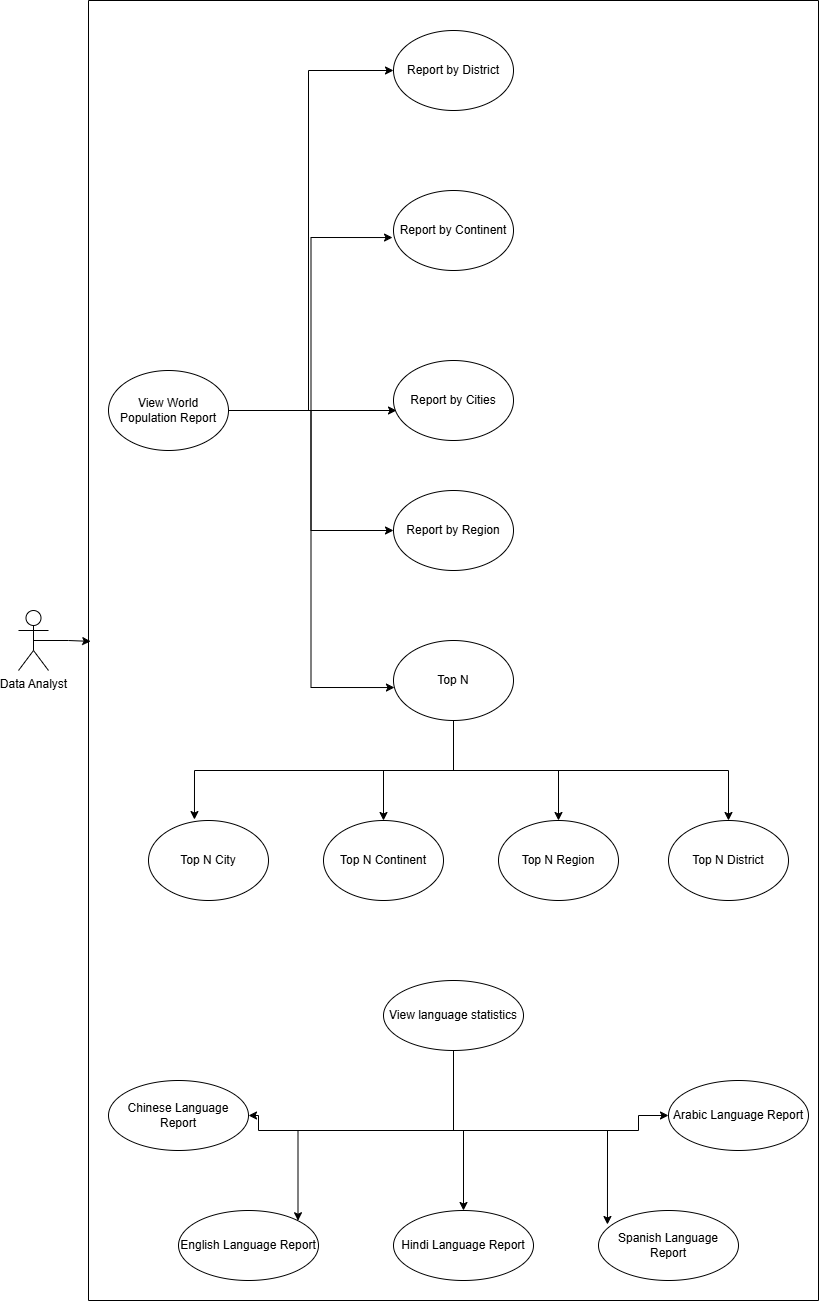

The diagram above was exported from draw.io. Its source (the exported page's mxGraphModel, read from the mxfile embedded in the PNG):
<mxGraphModel dx="872" dy="1565" grid="1" gridSize="10" guides="1" tooltips="1" connect="1" arrows="1" fold="1" page="1" pageScale="1" pageWidth="850" pageHeight="1100" background="none" math="0" shadow="0">
  <root>
    <mxCell id="0" />
    <mxCell id="1" parent="0" />
    <mxCell id="b8JOZ200KvobYOIYoQXV-1" value="Data Analyst" style="shape=umlActor;verticalLabelPosition=bottom;verticalAlign=top;html=1;outlineConnect=0;" parent="1" vertex="1">
      <mxGeometry x="20" y="370" width="30" height="60" as="geometry" />
    </mxCell>
    <mxCell id="b8JOZ200KvobYOIYoQXV-2" value="" style="swimlane;startSize=0;" parent="1" vertex="1">
      <mxGeometry x="90" y="-240" width="730" height="1300" as="geometry" />
    </mxCell>
    <mxCell id="b8JOZ200KvobYOIYoQXV-20" style="edgeStyle=orthogonalEdgeStyle;rounded=0;orthogonalLoop=1;jettySize=auto;html=1;exitX=1;exitY=0.5;exitDx=0;exitDy=0;entryX=0;entryY=0.5;entryDx=0;entryDy=0;" parent="b8JOZ200KvobYOIYoQXV-2" source="b8JOZ200KvobYOIYoQXV-4" target="b8JOZ200KvobYOIYoQXV-7" edge="1">
      <mxGeometry relative="1" as="geometry" />
    </mxCell>
    <mxCell id="b8JOZ200KvobYOIYoQXV-24" style="edgeStyle=orthogonalEdgeStyle;rounded=0;orthogonalLoop=1;jettySize=auto;html=1;exitX=1;exitY=0.5;exitDx=0;exitDy=0;entryX=0;entryY=0.5;entryDx=0;entryDy=0;" parent="b8JOZ200KvobYOIYoQXV-2" source="b8JOZ200KvobYOIYoQXV-4" target="b8JOZ200KvobYOIYoQXV-5" edge="1">
      <mxGeometry relative="1" as="geometry">
        <Array as="points">
          <mxPoint x="220" y="410" />
          <mxPoint x="220" y="70" />
        </Array>
      </mxGeometry>
    </mxCell>
    <mxCell id="b8JOZ200KvobYOIYoQXV-4" value="View World Population Report" style="ellipse;whiteSpace=wrap;html=1;" parent="b8JOZ200KvobYOIYoQXV-2" vertex="1">
      <mxGeometry x="20" y="370" width="120" height="80" as="geometry" />
    </mxCell>
    <mxCell id="b8JOZ200KvobYOIYoQXV-7" value="Report by Region" style="ellipse;whiteSpace=wrap;html=1;" parent="b8JOZ200KvobYOIYoQXV-2" vertex="1">
      <mxGeometry x="305" y="490" width="120" height="80" as="geometry" />
    </mxCell>
    <mxCell id="b8JOZ200KvobYOIYoQXV-5" value="Report by District" style="ellipse;whiteSpace=wrap;html=1;" parent="b8JOZ200KvobYOIYoQXV-2" vertex="1">
      <mxGeometry x="305" y="30" width="120" height="80" as="geometry" />
    </mxCell>
    <mxCell id="b8JOZ200KvobYOIYoQXV-6" value="Report by Continent" style="ellipse;whiteSpace=wrap;html=1;" parent="b8JOZ200KvobYOIYoQXV-2" vertex="1">
      <mxGeometry x="305" y="190" width="120" height="80" as="geometry" />
    </mxCell>
    <mxCell id="b8JOZ200KvobYOIYoQXV-15" style="edgeStyle=orthogonalEdgeStyle;rounded=0;orthogonalLoop=1;jettySize=auto;html=1;exitX=0.5;exitY=1;exitDx=0;exitDy=0;" parent="b8JOZ200KvobYOIYoQXV-2" source="b8JOZ200KvobYOIYoQXV-8" target="b8JOZ200KvobYOIYoQXV-13" edge="1">
      <mxGeometry relative="1" as="geometry">
        <Array as="points">
          <mxPoint x="365" y="770" />
          <mxPoint x="295" y="770" />
        </Array>
      </mxGeometry>
    </mxCell>
    <mxCell id="b8JOZ200KvobYOIYoQXV-16" style="edgeStyle=orthogonalEdgeStyle;rounded=0;orthogonalLoop=1;jettySize=auto;html=1;exitX=0.5;exitY=1;exitDx=0;exitDy=0;entryX=0.5;entryY=0;entryDx=0;entryDy=0;" parent="b8JOZ200KvobYOIYoQXV-2" source="b8JOZ200KvobYOIYoQXV-8" target="b8JOZ200KvobYOIYoQXV-12" edge="1">
      <mxGeometry relative="1" as="geometry" />
    </mxCell>
    <mxCell id="b8JOZ200KvobYOIYoQXV-18" style="edgeStyle=orthogonalEdgeStyle;rounded=0;orthogonalLoop=1;jettySize=auto;html=1;exitX=0.5;exitY=1;exitDx=0;exitDy=0;entryX=0.5;entryY=0;entryDx=0;entryDy=0;" parent="b8JOZ200KvobYOIYoQXV-2" source="b8JOZ200KvobYOIYoQXV-8" edge="1">
      <mxGeometry relative="1" as="geometry">
        <mxPoint x="640" y="820" as="targetPoint" />
      </mxGeometry>
    </mxCell>
    <mxCell id="b8JOZ200KvobYOIYoQXV-8" value="Top N" style="ellipse;whiteSpace=wrap;html=1;" parent="b8JOZ200KvobYOIYoQXV-2" vertex="1">
      <mxGeometry x="305" y="640" width="120" height="80" as="geometry" />
    </mxCell>
    <mxCell id="b8JOZ200KvobYOIYoQXV-9" value="Report by Cities" style="ellipse;whiteSpace=wrap;html=1;" parent="b8JOZ200KvobYOIYoQXV-2" vertex="1">
      <mxGeometry x="305" y="360" width="120" height="80" as="geometry" />
    </mxCell>
    <mxCell id="b8JOZ200KvobYOIYoQXV-10" value="Top N City" style="ellipse;whiteSpace=wrap;html=1;" parent="b8JOZ200KvobYOIYoQXV-2" vertex="1">
      <mxGeometry x="60" y="820" width="120" height="80" as="geometry" />
    </mxCell>
    <mxCell id="b8JOZ200KvobYOIYoQXV-13" value="Top N Continent" style="ellipse;whiteSpace=wrap;html=1;" parent="b8JOZ200KvobYOIYoQXV-2" vertex="1">
      <mxGeometry x="235" y="820" width="120" height="80" as="geometry" />
    </mxCell>
    <mxCell id="b8JOZ200KvobYOIYoQXV-12" value="Top N Region" style="ellipse;whiteSpace=wrap;html=1;" parent="b8JOZ200KvobYOIYoQXV-2" vertex="1">
      <mxGeometry x="410" y="820" width="120" height="80" as="geometry" />
    </mxCell>
    <mxCell id="b8JOZ200KvobYOIYoQXV-11" value="Top N District" style="ellipse;whiteSpace=wrap;html=1;" parent="b8JOZ200KvobYOIYoQXV-2" vertex="1">
      <mxGeometry x="580" y="820" width="120" height="80" as="geometry" />
    </mxCell>
    <mxCell id="b8JOZ200KvobYOIYoQXV-17" style="edgeStyle=orthogonalEdgeStyle;rounded=0;orthogonalLoop=1;jettySize=auto;html=1;exitX=0.5;exitY=1;exitDx=0;exitDy=0;entryX=0.383;entryY=-0.012;entryDx=0;entryDy=0;entryPerimeter=0;" parent="b8JOZ200KvobYOIYoQXV-2" source="b8JOZ200KvobYOIYoQXV-8" target="b8JOZ200KvobYOIYoQXV-10" edge="1">
      <mxGeometry relative="1" as="geometry" />
    </mxCell>
    <mxCell id="b8JOZ200KvobYOIYoQXV-19" style="edgeStyle=orthogonalEdgeStyle;rounded=0;orthogonalLoop=1;jettySize=auto;html=1;exitX=1;exitY=0.5;exitDx=0;exitDy=0;entryX=0.025;entryY=0.625;entryDx=0;entryDy=0;entryPerimeter=0;" parent="b8JOZ200KvobYOIYoQXV-2" source="b8JOZ200KvobYOIYoQXV-4" target="b8JOZ200KvobYOIYoQXV-9" edge="1">
      <mxGeometry relative="1" as="geometry" />
    </mxCell>
    <mxCell id="b8JOZ200KvobYOIYoQXV-21" style="edgeStyle=orthogonalEdgeStyle;rounded=0;orthogonalLoop=1;jettySize=auto;html=1;exitX=1;exitY=0.5;exitDx=0;exitDy=0;entryX=0.008;entryY=0.588;entryDx=0;entryDy=0;entryPerimeter=0;" parent="b8JOZ200KvobYOIYoQXV-2" source="b8JOZ200KvobYOIYoQXV-4" target="b8JOZ200KvobYOIYoQXV-8" edge="1">
      <mxGeometry relative="1" as="geometry" />
    </mxCell>
    <mxCell id="b8JOZ200KvobYOIYoQXV-22" style="edgeStyle=orthogonalEdgeStyle;rounded=0;orthogonalLoop=1;jettySize=auto;html=1;exitX=1;exitY=0.5;exitDx=0;exitDy=0;entryX=-0.008;entryY=0.588;entryDx=0;entryDy=0;entryPerimeter=0;" parent="b8JOZ200KvobYOIYoQXV-2" source="b8JOZ200KvobYOIYoQXV-4" target="b8JOZ200KvobYOIYoQXV-6" edge="1">
      <mxGeometry relative="1" as="geometry" />
    </mxCell>
    <mxCell id="maeSweDgGXNN0mOj377h-7" style="edgeStyle=orthogonalEdgeStyle;rounded=0;orthogonalLoop=1;jettySize=auto;html=1;exitX=0.5;exitY=1;exitDx=0;exitDy=0;" parent="b8JOZ200KvobYOIYoQXV-2" source="b8JOZ200KvobYOIYoQXV-25" target="maeSweDgGXNN0mOj377h-5" edge="1">
      <mxGeometry relative="1" as="geometry" />
    </mxCell>
    <mxCell id="maeSweDgGXNN0mOj377h-8" style="edgeStyle=orthogonalEdgeStyle;rounded=0;orthogonalLoop=1;jettySize=auto;html=1;exitX=0.5;exitY=1;exitDx=0;exitDy=0;entryX=0;entryY=0.5;entryDx=0;entryDy=0;" parent="b8JOZ200KvobYOIYoQXV-2" source="b8JOZ200KvobYOIYoQXV-25" target="maeSweDgGXNN0mOj377h-4" edge="1">
      <mxGeometry relative="1" as="geometry">
        <Array as="points">
          <mxPoint x="365" y="1130" />
          <mxPoint x="550" y="1130" />
        </Array>
      </mxGeometry>
    </mxCell>
    <mxCell id="maeSweDgGXNN0mOj377h-9" style="edgeStyle=orthogonalEdgeStyle;rounded=0;orthogonalLoop=1;jettySize=auto;html=1;exitX=0.5;exitY=1;exitDx=0;exitDy=0;entryX=1;entryY=0.5;entryDx=0;entryDy=0;" parent="b8JOZ200KvobYOIYoQXV-2" source="b8JOZ200KvobYOIYoQXV-25" target="maeSweDgGXNN0mOj377h-6" edge="1">
      <mxGeometry relative="1" as="geometry">
        <Array as="points">
          <mxPoint x="365" y="1130" />
          <mxPoint x="170" y="1130" />
        </Array>
      </mxGeometry>
    </mxCell>
    <mxCell id="maeSweDgGXNN0mOj377h-10" style="edgeStyle=orthogonalEdgeStyle;rounded=0;orthogonalLoop=1;jettySize=auto;html=1;exitX=0.5;exitY=1;exitDx=0;exitDy=0;entryX=1;entryY=0;entryDx=0;entryDy=0;" parent="b8JOZ200KvobYOIYoQXV-2" source="b8JOZ200KvobYOIYoQXV-25" target="maeSweDgGXNN0mOj377h-2" edge="1">
      <mxGeometry relative="1" as="geometry" />
    </mxCell>
    <mxCell id="b8JOZ200KvobYOIYoQXV-25" value="View language statistics" style="ellipse;whiteSpace=wrap;html=1;" parent="b8JOZ200KvobYOIYoQXV-2" vertex="1">
      <mxGeometry x="295" y="980" width="140" height="70" as="geometry" />
    </mxCell>
    <mxCell id="maeSweDgGXNN0mOj377h-2" value="English Language Report" style="ellipse;whiteSpace=wrap;html=1;" parent="b8JOZ200KvobYOIYoQXV-2" vertex="1">
      <mxGeometry x="90" y="1210" width="140" height="70" as="geometry" />
    </mxCell>
    <mxCell id="maeSweDgGXNN0mOj377h-5" value="Hindi Language Report" style="ellipse;whiteSpace=wrap;html=1;" parent="b8JOZ200KvobYOIYoQXV-2" vertex="1">
      <mxGeometry x="305" y="1210" width="140" height="70" as="geometry" />
    </mxCell>
    <mxCell id="maeSweDgGXNN0mOj377h-6" value="Chinese Language Report" style="ellipse;whiteSpace=wrap;html=1;" parent="b8JOZ200KvobYOIYoQXV-2" vertex="1">
      <mxGeometry x="20" y="1080" width="140" height="70" as="geometry" />
    </mxCell>
    <mxCell id="maeSweDgGXNN0mOj377h-4" value="Arabic Language Report" style="ellipse;whiteSpace=wrap;html=1;" parent="b8JOZ200KvobYOIYoQXV-2" vertex="1">
      <mxGeometry x="580" y="1080" width="140" height="70" as="geometry" />
    </mxCell>
    <mxCell id="maeSweDgGXNN0mOj377h-3" value="Spanish Language Report" style="ellipse;whiteSpace=wrap;html=1;" parent="b8JOZ200KvobYOIYoQXV-2" vertex="1">
      <mxGeometry x="510" y="1210" width="140" height="70" as="geometry" />
    </mxCell>
    <mxCell id="maeSweDgGXNN0mOj377h-11" style="edgeStyle=orthogonalEdgeStyle;rounded=0;orthogonalLoop=1;jettySize=auto;html=1;exitX=0.5;exitY=1;exitDx=0;exitDy=0;entryX=0.064;entryY=0.2;entryDx=0;entryDy=0;entryPerimeter=0;" parent="b8JOZ200KvobYOIYoQXV-2" source="b8JOZ200KvobYOIYoQXV-25" target="maeSweDgGXNN0mOj377h-3" edge="1">
      <mxGeometry relative="1" as="geometry" />
    </mxCell>
    <mxCell id="maeSweDgGXNN0mOj377h-1" style="edgeStyle=orthogonalEdgeStyle;rounded=0;orthogonalLoop=1;jettySize=auto;html=1;exitX=0.5;exitY=0.5;exitDx=0;exitDy=0;exitPerimeter=0;entryX=0.003;entryY=0.493;entryDx=0;entryDy=0;entryPerimeter=0;" parent="1" source="b8JOZ200KvobYOIYoQXV-1" target="b8JOZ200KvobYOIYoQXV-2" edge="1">
      <mxGeometry relative="1" as="geometry" />
    </mxCell>
  </root>
</mxGraphModel>